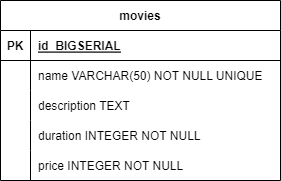

The diagram above was exported from draw.io. Its source (the exported page's mxGraphModel, read from the mxfile embedded in the PNG):
<mxGraphModel dx="1434" dy="788" grid="1" gridSize="10" guides="1" tooltips="1" connect="1" arrows="1" fold="1" page="1" pageScale="1" pageWidth="827" pageHeight="1169" math="0" shadow="0">
  <root>
    <mxCell id="0" />
    <mxCell id="1" parent="0" />
    <mxCell id="K3H92dJp1RPUn-TXoaX5-42" value="movies" style="shape=table;startSize=30;container=1;collapsible=1;childLayout=tableLayout;fixedRows=1;rowLines=0;fontStyle=1;align=center;resizeLast=1;" parent="1" vertex="1">
      <mxGeometry x="40" y="200" width="280" height="180" as="geometry" />
    </mxCell>
    <mxCell id="K3H92dJp1RPUn-TXoaX5-43" value="" style="shape=tableRow;horizontal=0;startSize=0;swimlaneHead=0;swimlaneBody=0;fillColor=none;collapsible=0;dropTarget=0;points=[[0,0.5],[1,0.5]];portConstraint=eastwest;top=0;left=0;right=0;bottom=1;" parent="K3H92dJp1RPUn-TXoaX5-42" vertex="1">
      <mxGeometry y="30" width="280" height="30" as="geometry" />
    </mxCell>
    <mxCell id="K3H92dJp1RPUn-TXoaX5-44" value="PK" style="shape=partialRectangle;connectable=0;fillColor=none;top=0;left=0;bottom=0;right=0;fontStyle=1;overflow=hidden;" parent="K3H92dJp1RPUn-TXoaX5-43" vertex="1">
      <mxGeometry width="30" height="30" as="geometry">
        <mxRectangle width="30" height="30" as="alternateBounds" />
      </mxGeometry>
    </mxCell>
    <mxCell id="K3H92dJp1RPUn-TXoaX5-45" value="id  BIGSERIAL" style="shape=partialRectangle;connectable=0;fillColor=none;top=0;left=0;bottom=0;right=0;align=left;spacingLeft=6;fontStyle=5;overflow=hidden;" parent="K3H92dJp1RPUn-TXoaX5-43" vertex="1">
      <mxGeometry x="30" width="250" height="30" as="geometry">
        <mxRectangle width="250" height="30" as="alternateBounds" />
      </mxGeometry>
    </mxCell>
    <mxCell id="K3H92dJp1RPUn-TXoaX5-46" value="" style="shape=tableRow;horizontal=0;startSize=0;swimlaneHead=0;swimlaneBody=0;fillColor=none;collapsible=0;dropTarget=0;points=[[0,0.5],[1,0.5]];portConstraint=eastwest;top=0;left=0;right=0;bottom=0;" parent="K3H92dJp1RPUn-TXoaX5-42" vertex="1">
      <mxGeometry y="60" width="280" height="30" as="geometry" />
    </mxCell>
    <mxCell id="K3H92dJp1RPUn-TXoaX5-47" value="" style="shape=partialRectangle;connectable=0;fillColor=none;top=0;left=0;bottom=0;right=0;editable=1;overflow=hidden;" parent="K3H92dJp1RPUn-TXoaX5-46" vertex="1">
      <mxGeometry width="30" height="30" as="geometry">
        <mxRectangle width="30" height="30" as="alternateBounds" />
      </mxGeometry>
    </mxCell>
    <mxCell id="K3H92dJp1RPUn-TXoaX5-48" value="name VARCHAR(50) NOT NULL UNIQUE " style="shape=partialRectangle;connectable=0;fillColor=none;top=0;left=0;bottom=0;right=0;align=left;spacingLeft=6;overflow=hidden;" parent="K3H92dJp1RPUn-TXoaX5-46" vertex="1">
      <mxGeometry x="30" width="250" height="30" as="geometry">
        <mxRectangle width="250" height="30" as="alternateBounds" />
      </mxGeometry>
    </mxCell>
    <mxCell id="K3H92dJp1RPUn-TXoaX5-49" value="" style="shape=tableRow;horizontal=0;startSize=0;swimlaneHead=0;swimlaneBody=0;fillColor=none;collapsible=0;dropTarget=0;points=[[0,0.5],[1,0.5]];portConstraint=eastwest;top=0;left=0;right=0;bottom=0;" parent="K3H92dJp1RPUn-TXoaX5-42" vertex="1">
      <mxGeometry y="90" width="280" height="30" as="geometry" />
    </mxCell>
    <mxCell id="K3H92dJp1RPUn-TXoaX5-50" value="" style="shape=partialRectangle;connectable=0;fillColor=none;top=0;left=0;bottom=0;right=0;editable=1;overflow=hidden;" parent="K3H92dJp1RPUn-TXoaX5-49" vertex="1">
      <mxGeometry width="30" height="30" as="geometry">
        <mxRectangle width="30" height="30" as="alternateBounds" />
      </mxGeometry>
    </mxCell>
    <mxCell id="K3H92dJp1RPUn-TXoaX5-51" value="description TEXT" style="shape=partialRectangle;connectable=0;fillColor=none;top=0;left=0;bottom=0;right=0;align=left;spacingLeft=6;overflow=hidden;" parent="K3H92dJp1RPUn-TXoaX5-49" vertex="1">
      <mxGeometry x="30" width="250" height="30" as="geometry">
        <mxRectangle width="250" height="30" as="alternateBounds" />
      </mxGeometry>
    </mxCell>
    <mxCell id="K3H92dJp1RPUn-TXoaX5-52" value="" style="shape=tableRow;horizontal=0;startSize=0;swimlaneHead=0;swimlaneBody=0;fillColor=none;collapsible=0;dropTarget=0;points=[[0,0.5],[1,0.5]];portConstraint=eastwest;top=0;left=0;right=0;bottom=0;" parent="K3H92dJp1RPUn-TXoaX5-42" vertex="1">
      <mxGeometry y="120" width="280" height="30" as="geometry" />
    </mxCell>
    <mxCell id="K3H92dJp1RPUn-TXoaX5-53" value="" style="shape=partialRectangle;connectable=0;fillColor=none;top=0;left=0;bottom=0;right=0;editable=1;overflow=hidden;" parent="K3H92dJp1RPUn-TXoaX5-52" vertex="1">
      <mxGeometry width="30" height="30" as="geometry">
        <mxRectangle width="30" height="30" as="alternateBounds" />
      </mxGeometry>
    </mxCell>
    <mxCell id="K3H92dJp1RPUn-TXoaX5-54" value="duration INTEGER NOT NULL" style="shape=partialRectangle;connectable=0;fillColor=none;top=0;left=0;bottom=0;right=0;align=left;spacingLeft=6;overflow=hidden;" parent="K3H92dJp1RPUn-TXoaX5-52" vertex="1">
      <mxGeometry x="30" width="250" height="30" as="geometry">
        <mxRectangle width="250" height="30" as="alternateBounds" />
      </mxGeometry>
    </mxCell>
    <mxCell id="K3H92dJp1RPUn-TXoaX5-55" value="" style="shape=tableRow;horizontal=0;startSize=0;swimlaneHead=0;swimlaneBody=0;fillColor=none;collapsible=0;dropTarget=0;points=[[0,0.5],[1,0.5]];portConstraint=eastwest;top=0;left=0;right=0;bottom=0;" parent="K3H92dJp1RPUn-TXoaX5-42" vertex="1">
      <mxGeometry y="150" width="280" height="30" as="geometry" />
    </mxCell>
    <mxCell id="K3H92dJp1RPUn-TXoaX5-56" value="" style="shape=partialRectangle;connectable=0;fillColor=none;top=0;left=0;bottom=0;right=0;editable=1;overflow=hidden;" parent="K3H92dJp1RPUn-TXoaX5-55" vertex="1">
      <mxGeometry width="30" height="30" as="geometry">
        <mxRectangle width="30" height="30" as="alternateBounds" />
      </mxGeometry>
    </mxCell>
    <mxCell id="K3H92dJp1RPUn-TXoaX5-57" value="price INTEGER NOT NULL" style="shape=partialRectangle;connectable=0;fillColor=none;top=0;left=0;bottom=0;right=0;align=left;spacingLeft=6;overflow=hidden;" parent="K3H92dJp1RPUn-TXoaX5-55" vertex="1">
      <mxGeometry x="30" width="250" height="30" as="geometry">
        <mxRectangle width="250" height="30" as="alternateBounds" />
      </mxGeometry>
    </mxCell>
  </root>
</mxGraphModel>